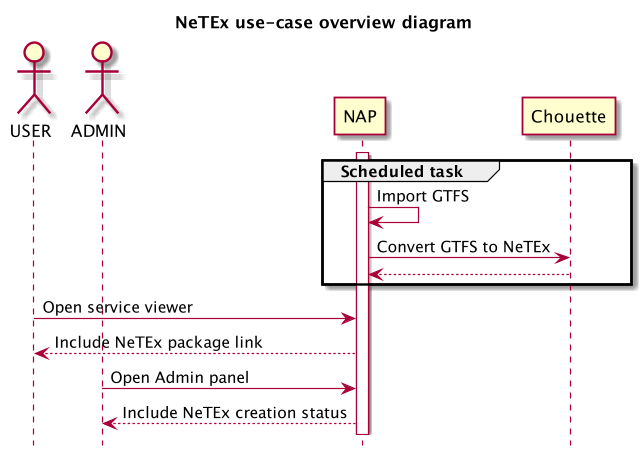

The diagram above was rendered by PlantUML. Its source (embedded in the PNG):
@startuml
title NeTEx use-case overview diagram
hide footbox

actor "USER" as USER
actor "ADMIN" as ADMIN
participant "NAP" as NAP
participant "Chouette" as CONVERTER


group Scheduled task
activate NAP
NAP->NAP : Import GTFS
NAP->CONVERTER : Convert GTFS to NeTEx
return
end
USER->NAP : Open service viewer
return  Include NeTEx package link

ADMIN -> NAP : Open Admin panel
return Include NeTEx creation status

@enduml